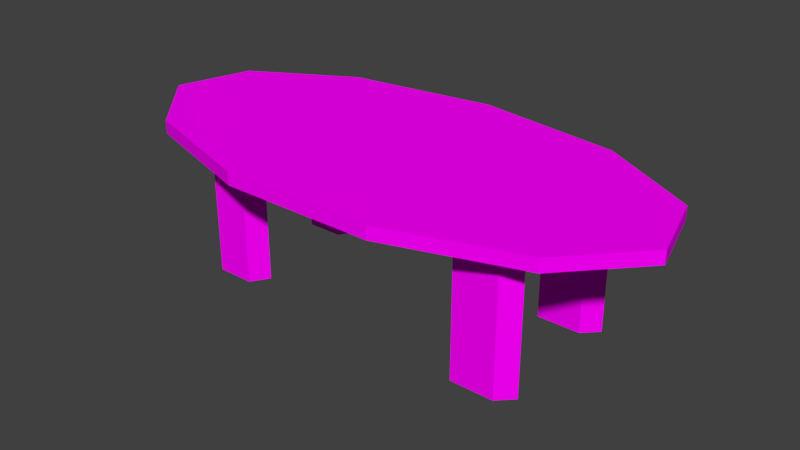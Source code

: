 # Source: osmanBeytablae.blend  (saved by Blender 2.77.0; exported with 4.5.12 LTS)
import bpy
from mathutils import Matrix  # noqa: F401  (used for matrix-valued properties, if any)

bpy.ops.wm.read_factory_settings(use_empty=True)
scene = bpy.context.scene
scene.name = 'Scene'

# ---- collections
col_collection_1 = bpy.data.collections.new('Collection 1'); scene.collection.children.link(col_collection_1)

# ---- images (referenced by path relative to the original .blend; pixels are not part of the script)
import os
ASSET_DIR = os.environ.get("B2B_ASSET_DIR", "")  # directory of the original .blend (textures are referenced by path, not embedded)
HERE = os.path.dirname(os.path.abspath(__file__))  # packed textures are extracted next to this script under _unpacked/

def load_image(name, relpath, width, height, colorspace="sRGB"):
    """Load a texture the original file referenced (path relative to the .blend, or extracted next to this script)."""
    p = next((c for c in (os.path.join(HERE, relpath), os.path.join(ASSET_DIR, relpath)) if relpath and os.path.exists(c)), "")
    if p:
        img = bpy.data.images.load(p, check_existing=True)
        img.name = name
    else:  # same state as the original file: an image datablock whose file is absent (Cycles renders it pink)
        img = bpy.data.images.new(name, width, height)
        img.source = "FILE"
        img.filepath = "//" + (relpath or name)
    img.colorspace_settings.name = colorspace
    return img
img_colorpalette_jpg = load_image('colorPalette.jpg', 'colorPalette.jpg', 1024, 1024, 'sRGB')

# ---- materials (node trees are filled in below, after node groups)
mat_material = bpy.data.materials.new('Material')
mat_material.alpha_threshold = 0.0
mat_material.roughness = 0.5
mat_material.line_color = (0.0, 0.0, 0.0, 1.0)

# ---- material node trees
mat_material.use_nodes = True; mat_material.node_tree.nodes.clear()
_N = mat_material.node_tree.nodes; _L = mat_material.node_tree.links
n0 = _N.new('ShaderNodeOutputMaterial'); n0.name = 'Material Output'; n0.location = (300, 300)
n1 = _N.new('ShaderNodeBsdfDiffuse'); n1.name = 'Diffuse BSDF'; n1.location = (10, 300)
n2 = _N.new('ShaderNodeTexImage'); n2.name = 'Image Texture'; n2.location = (228, 132)
n2.width = 140
n2.image = img_colorpalette_jpg
n3 = _N.new('ShaderNodeTexCoord'); n3.name = 'Texture Coordinate'; n3.location = (-183, 230)
_L.new(n1.outputs[0], n0.inputs[0])
_L.new(n3.outputs[2], n2.inputs[0])
_L.new(n2.outputs[0], n1.inputs[0])
n0.is_active_output = True

# ---- world
world_world = bpy.data.worlds.new('World'); scene.world = world_world
world_world.color = (0.05088, 0.05088, 0.05088)
world_world.use_sun_shadow = False
world_world.sun_shadow_jitter_overblur = 0.0
world_world.cycles.sampling_method = 'MANUAL'

# ---- meshes
me_cylinder = bpy.data.meshes.new('Cylinder')
me_cylinder.from_pydata([(-0.9872, -0.4027, 0.8425), (-0.9872, -0.2939, -0.1453), (-0.9872, -0.2939, 0.8425), (-0.7787, -0.369, -0.1453), (-0.7787, -0.369, 0.8425), (-0.8583, -0.4907, -0.1453), (-0.8583, -0.4907, 0.8425), (-1.116, -0.4907, -0.1453), (-1.116, -0.4907, 0.8425), (-1.196, -0.369, -0.1453), (-1.196, -0.369, 0.8425), (-3.365e-08, -1.029e-08, 0.7899), (-3.365e-08, -1.029e-08, 0.8794), (-3.365e-08, 0.925, 0.7899), (-3.365e-08, 0.925, 0.8794), (1.008, 0.7782, 0.7899), (1.008, 0.7782, 0.8794), (1.696, 0.3843, 0.7899), (1.696, 0.3843, 0.8794), (1.846, -0.1316, 0.7899), (1.846, -0.1316, 0.8794), (1.409, -0.6058, 0.7899), (1.409, -0.6058, 0.8794), (0.5254, -0.8875, 0.7899), (0.5254, -0.8875, 0.8794), (-0.5254, -0.8875, 0.7899), (-0.5254, -0.8875, 0.8794), (-1.409, -0.6058, 0.7899), (-1.409, -0.6058, 0.8794), (-1.846, -0.1316, 0.7899), (-1.846, -0.1316, 0.8794), (-1.696, 0.3843, 0.7899), (-1.696, 0.3843, 0.8794), (-1.008, 0.7782, 0.7899), (-1.008, 0.7782, 0.8794), (-0.9872, 0.4548, 0.8425), (-0.9872, 0.5636, -0.1453), (-0.9872, 0.5636, 0.8425), (-0.7787, 0.4885, -0.1453), (-0.7787, 0.4885, 0.8425), (-0.8583, 0.3668, -0.1453), (-0.8583, 0.3668, 0.8425), (-1.116, 0.3668, -0.1453), (-1.116, 0.3668, 0.8425), (-1.196, 0.4885, -0.1453), (-1.196, 0.4885, 0.8425), (1.0, -0.4, 0.8232), (1.0, -0.3, -0.1768), (1.0, -0.3, 0.8232), (1.2, -0.4, -0.1768), (1.2, -0.4, 0.8232), (1.1, -0.5, -0.1768), (1.1, -0.5, 0.8232), (0.8, -0.5, -0.1768), (0.8, -0.5, 0.8232), (0.8, -0.4, -0.1768), (0.8, -0.4, 0.8232), (1.0, 0.5, 0.8232), (1.0, 0.6, -0.1768), (1.0, 0.6, 0.8232), (1.2, 0.5, -0.1768), (1.2, 0.5, 0.8232), (1.1, 0.4, -0.1768), (1.1, 0.4, 0.8232), (0.8, 0.4, -0.1768), (0.8, 0.4, 0.8232), (0.8, 0.5, -0.1768), (0.8, 0.5, 0.8232)], [], [(0, 4, 2), (1, 2, 4, 3), (0, 6, 4), (3, 4, 6, 5), (0, 8, 6), (5, 6, 8, 7), (0, 10, 8), (7, 8, 10, 9), (0, 2, 10), (9, 10, 2, 1), (11, 13, 15), (12, 16, 14), (13, 14, 16, 15), (11, 15, 17), (12, 18, 16), (15, 16, 18, 17), (11, 17, 19), (12, 20, 18), (17, 18, 20, 19), (11, 19, 21), (12, 22, 20), (19, 20, 22, 21), (11, 21, 23), (12, 24, 22), (21, 22, 24, 23), (11, 23, 25), (12, 26, 24), (23, 24, 26, 25), (11, 25, 27), (12, 28, 26), (25, 26, 28, 27), (11, 27, 29), (12, 30, 28), (27, 28, 30, 29), (11, 29, 31), (12, 32, 30), (29, 30, 32, 31), (11, 31, 33), (12, 34, 32), (31, 32, 34, 33), (11, 33, 13), (12, 14, 34), (33, 34, 14, 13), (35, 39, 37), (36, 37, 39, 38), (35, 41, 39), (38, 39, 41, 40), (35, 43, 41), (40, 41, 43, 42), (35, 45, 43), (42, 43, 45, 44), (35, 37, 45), (44, 45, 37, 36), (46, 50, 48), (47, 48, 50, 49), (46, 52, 50), (49, 50, 52, 51), (46, 54, 52), (51, 52, 54, 53), (46, 56, 54), (53, 54, 56, 55), (46, 48, 56), (55, 56, 48, 47), (57, 61, 59), (58, 59, 61, 60), (57, 63, 61), (60, 61, 63, 62), (57, 65, 63), (62, 63, 65, 64), (57, 67, 65), (64, 65, 67, 66), (57, 59, 67), (66, 67, 59, 58)])
_uv = me_cylinder.uv_layers.new(name='UVMap')
_uv.uv.foreach_set('vector', [0.4948, 0.9859, 0.4948, 0.9862, 0.4946, 0.9859, 0.497, 0.9839, 0.497, 0.9857, 0.4968, 0.9857, 0.4968, 0.9839, 0.4948, 0.9859, 0.4949, 0.9861, 0.4948, 0.9862, 0.4972, 0.9839, 0.4972, 0.9857, 0.497, 0.9857, 0.497, 0.9839, 0.4948, 0.9859, 0.4949, 0.9857, 0.4949, 0.9861, 0.4965, 0.9857, 0.4965, 0.9839, 0.4967, 0.9839, 0.4967, 0.9857, 0.4948, 0.9859, 0.4948, 0.9856, 0.4949, 0.9857, 0.4967, 0.9857, 0.4967, 0.9839, 0.4968, 0.9839, 0.4968, 0.9857, 0.4948, 0.9859, 0.4946, 0.9859, 0.4948, 0.9856, 0.4972, 0.9857, 0.4972, 0.9839, 0.4974, 0.9839, 0.4974, 0.9857, 0.4954, 0.9825, 0.4962, 0.9821, 0.4962, 0.9829, 0.497, 0.9825, 0.4978, 0.9821, 0.4978, 0.9829, 0.4977, 0.9839, 0.4978, 0.9839, 0.4978, 0.9846, 0.4977, 0.9846, 0.4954, 0.9825, 0.4962, 0.9829, 0.496, 0.9836, 0.497, 0.9825, 0.4976, 0.9814, 0.4978, 0.9821, 0.4977, 0.9846, 0.4978, 0.9846, 0.4978, 0.9854, 0.4977, 0.9854, 0.4954, 0.9825, 0.496, 0.9836, 0.4956, 0.9839, 0.497, 0.9825, 0.4971, 0.9811, 0.4976, 0.9814, 0.4974, 0.9839, 0.4975, 0.9839, 0.4975, 0.9846, 0.4974, 0.9846, 0.4954, 0.9825, 0.4956, 0.9839, 0.4951, 0.9838, 0.497, 0.9825, 0.4967, 0.9812, 0.4971, 0.9811, 0.4974, 0.9846, 0.4975, 0.9846, 0.4975, 0.9854, 0.4974, 0.9854, 0.4954, 0.9825, 0.4951, 0.9838, 0.4948, 0.9832, 0.497, 0.9825, 0.4963, 0.9817, 0.4967, 0.9812, 0.4974, 0.9854, 0.4975, 0.9854, 0.4975, 0.986, 0.4974, 0.986, 0.4954, 0.9825, 0.4948, 0.9832, 0.4946, 0.9825, 0.497, 0.9825, 0.4962, 0.9825, 0.4963, 0.9817, 0.4977, 0.986, 0.4976, 0.986, 0.4976, 0.9853, 0.4977, 0.9853, 0.4954, 0.9825, 0.4946, 0.9825, 0.4948, 0.9817, 0.497, 0.9825, 0.4963, 0.9832, 0.4962, 0.9825, 0.4977, 0.9853, 0.4976, 0.9853, 0.4976, 0.9845, 0.4977, 0.9845, 0.4954, 0.9825, 0.4948, 0.9817, 0.4951, 0.9812, 0.497, 0.9825, 0.4967, 0.9838, 0.4963, 0.9832, 0.4977, 0.9845, 0.4976, 0.9845, 0.4976, 0.9839, 0.4977, 0.9839, 0.4954, 0.9825, 0.4951, 0.9812, 0.4956, 0.9811, 0.497, 0.9825, 0.4971, 0.9839, 0.4967, 0.9838, 0.4976, 0.986, 0.4975, 0.986, 0.4975, 0.9854, 0.4976, 0.9854, 0.4954, 0.9825, 0.4956, 0.9811, 0.496, 0.9814, 0.497, 0.9825, 0.4976, 0.9836, 0.4971, 0.9839, 0.4976, 0.9854, 0.4975, 0.9854, 0.4975, 0.9846, 0.4976, 0.9846, 0.4954, 0.9825, 0.496, 0.9814, 0.4962, 0.9821, 0.497, 0.9825, 0.4978, 0.9829, 0.4976, 0.9836, 0.4976, 0.9846, 0.4975, 0.9846, 0.4975, 0.9839, 0.4976, 0.9839, 0.4948, 0.9859, 0.4948, 0.9862, 0.4946, 0.9859, 0.497, 0.9839, 0.497, 0.9857, 0.4968, 0.9857, 0.4968, 0.9839, 0.4948, 0.9859, 0.4949, 0.9861, 0.4948, 0.9862, 0.4972, 0.9839, 0.4972, 0.9857, 0.497, 0.9857, 0.497, 0.9839, 0.4948, 0.9859, 0.4949, 0.9857, 0.4949, 0.9861, 0.4965, 0.9857, 0.4965, 0.9839, 0.4967, 0.9839, 0.4967, 0.9857, 0.4948, 0.9859, 0.4948, 0.9856, 0.4949, 0.9857, 0.4967, 0.9857, 0.4967, 0.9839, 0.4968, 0.9839, 0.4968, 0.9857, 0.4948, 0.9859, 0.4946, 0.9859, 0.4948, 0.9856, 0.4972, 0.9857, 0.4972, 0.9839, 0.4974, 0.9839, 0.4974, 0.9857, 0.4948, 0.9859, 0.4948, 0.9862, 0.4946, 0.9859, 0.497, 0.9839, 0.497, 0.9857, 0.4968, 0.9857, 0.4968, 0.9839, 0.4948, 0.9859, 0.4949, 0.9861, 0.4948, 0.9862, 0.4972, 0.9839, 0.4972, 0.9857, 0.497, 0.9857, 0.497, 0.9839, 0.4948, 0.9859, 0.4949, 0.9857, 0.4949, 0.9861, 0.4965, 0.9857, 0.4965, 0.9839, 0.4967, 0.9839, 0.4967, 0.9857, 0.4948, 0.9859, 0.4948, 0.9856, 0.4949, 0.9857, 0.4967, 0.9857, 0.4967, 0.9839, 0.4968, 0.9839, 0.4968, 0.9857, 0.4948, 0.9859, 0.4946, 0.9859, 0.4948, 0.9856, 0.4972, 0.9857, 0.4972, 0.9839, 0.4974, 0.9839, 0.4974, 0.9857, 0.4948, 0.9859, 0.4948, 0.9862, 0.4946, 0.9859, 0.497, 0.9839, 0.497, 0.9857, 0.4968, 0.9857, 0.4968, 0.9839, 0.4948, 0.9859, 0.4949, 0.9861, 0.4948, 0.9862, 0.4972, 0.9839, 0.4972, 0.9857, 0.497, 0.9857, 0.497, 0.9839, 0.4948, 0.9859, 0.4949, 0.9857, 0.4949, 0.9861, 0.4965, 0.9857, 0.4965, 0.9839, 0.4967, 0.9839, 0.4967, 0.9857, 0.4948, 0.9859, 0.4948, 0.9856, 0.4949, 0.9857, 0.4967, 0.9857, 0.4967, 0.9839, 0.4968, 0.9839, 0.4968, 0.9857, 0.4948, 0.9859, 0.4946, 0.9859, 0.4948, 0.9856, 0.4972, 0.9857, 0.4972, 0.9839, 0.4974, 0.9839, 0.4974, 0.9857])
me_cylinder.materials.append(mat_material)
me_cylinder.use_remesh_preserve_volume = False
me_cylinder.use_remesh_preserve_attributes = False
me_cylinder.use_mirror_vertex_groups = False
me_cylinder.update()

# ---- objects
ob_smalltableosmanbey = bpy.data.objects.new('smallTableOsmanbey', me_cylinder)

# ---- transforms, parenting, visibility, modifiers, constraints
ob_smalltableosmanbey.location = (0.0, 0.0, 0.3768)
ob_smalltableosmanbey.lineart.crease_threshold = 0.0

# ---- collection membership
col_collection_1.objects.link(ob_smalltableosmanbey)

# ---- scene / render settings (as saved in the file)
scene.frame_start = 1; scene.frame_end = 250; scene.frame_set(1)
scene.render.engine = 'CYCLES'
scene.render.resolution_percentage = 50
scene.render.dither_intensity = 0.0
scene.cycles.use_denoising = False
scene.cycles.samples = 128
scene.cycles.sampling_pattern = 'TABULATED_SOBOL'
scene.cycles.light_sampling_threshold = 0.0
scene.cycles.use_adaptive_sampling = False
scene.cycles.use_light_tree = False
scene.cycles.blur_glossy = 0.0
scene.cycles.sample_clamp_indirect = 0.0
scene.view_settings.view_transform = 'Standard'
bpy.context.view_layer.update()

# ---- added for rendering (the .blend has no active camera and no usable light): camera, sun
cam_auto = bpy.data.cameras.new('AutoCamera')
cam_auto.lens = 50.0
cam_auto.sensor_width = 36.0
cam_auto.clip_end = 1000.0
ob_auto_camera = bpy.data.objects.new('AutoCamera', cam_auto)
scene.collection.objects.link(ob_auto_camera)
ob_auto_camera.location = (3.92859, -4.69558, 3.87096)
ob_auto_camera.rotation_euler = (1.09748, -7.21219e-08, 0.694738)
scene.camera = ob_auto_camera
light_auto_sun = bpy.data.lights.new('AutoSun', 'SUN')
light_auto_sun.energy = 3.0
light_auto_sun.angle = 0.0523599
ob_auto_sun = bpy.data.objects.new('AutoSun', light_auto_sun)
scene.collection.objects.link(ob_auto_sun)
ob_auto_sun.rotation_euler = (0.872665, 0.174533, 0.523599)
bpy.context.view_layer.update()
